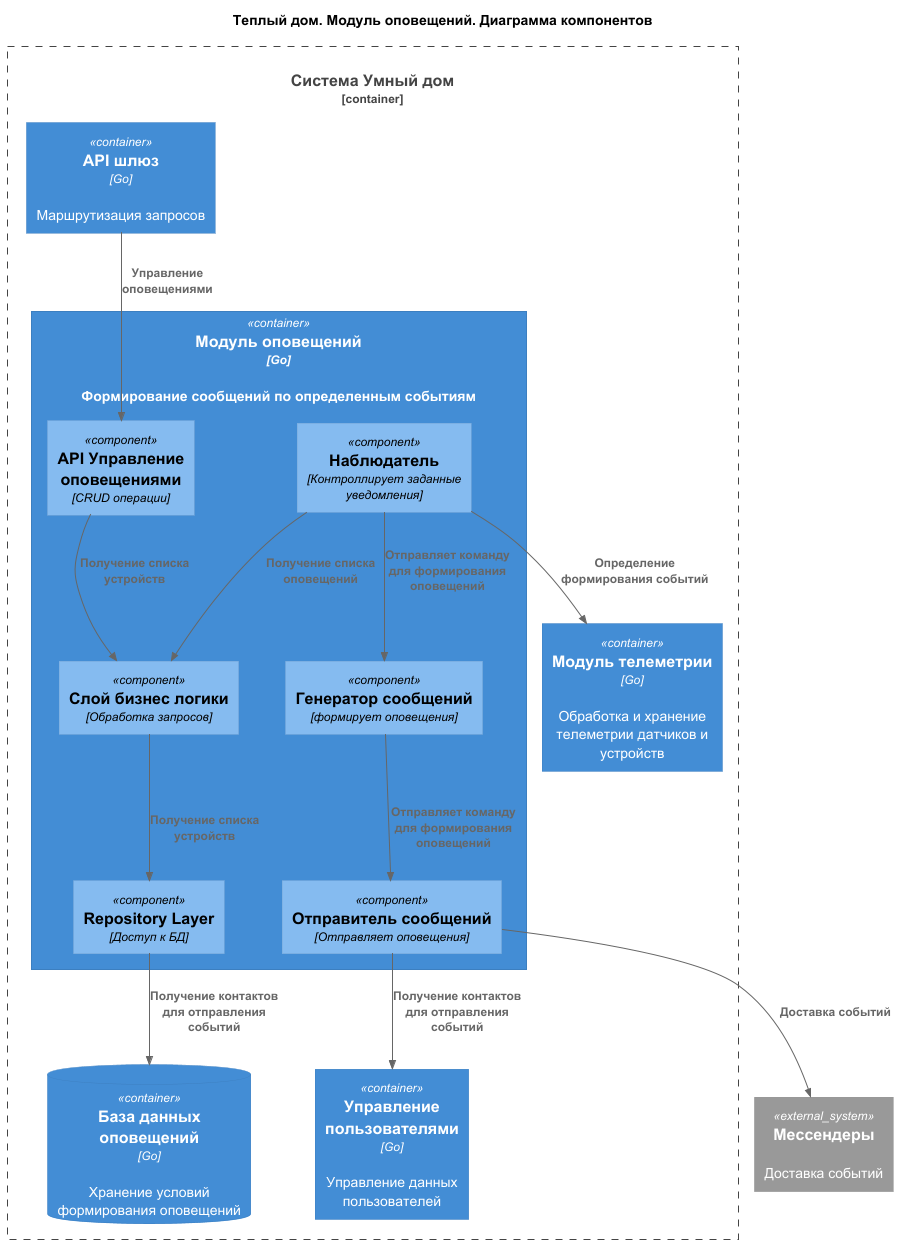

The diagram above was rendered by PlantUML. Its source (embedded in the PNG):
@startuml
title Теплый дом. Модуль оповещений. Диаграмма компонентов

top to bottom direction

!includeurl https://raw.githubusercontent.com/RicardoNiepel/C4-PlantUML/master/C4_Component.puml


Container_Boundary(SmartHouse, "Система Умный дом") {
  Container(GateWay, "API шлюз", "Go", "Маршрутизация запросов")
  Container(UserAccess, "Управление пользователями", "Go", "Управление данных пользователей")
  Container(Notification, "Модуль оповещений", "Go", "Формирование сообщений по определенным событиям")
  ContainerDb(NotificationDb, "База данных оповещений", "Go", "Хранение условий формирования оповещений")
  Container(Telemetry, "Модуль телеметрии", "Go", "Обработка и хранение телеметрии датчиков и устройств")
}

System_Ext(Messengers, "Мессендеры", "Доставка событий")

Container(Notification, "Модуль оповещений", "Go") {
  Component(ManageController, "API Управление оповещениями", "CRUD операции")
  Component(ServiceLayer, "Слой бизнес логики", "Обработка запросов")
  Component(Observer, "Наблюдатель", "Контроллирует заданные уведомления")
  Component(MessageGenerator, "Генератор сообщений", "формирует оповещения")
  Component(MessageSender, "Отправитель сообщений", "Отправляет оповещения")
  Component(RepositoryLayer, "Repository Layer", "Доступ к БД")
}

Rel(GateWay, ManageController, "Управление оповещениями")
Rel(Observer, Telemetry, "Определение формирования событий")
Rel(MessageSender, Messengers, "Доставка событий")
Rel(MessageSender, UserAccess, "Получение контактов для отправления событий")
Rel(ManageController, ServiceLayer, "Получение списка устройств")
Rel(ServiceLayer, RepositoryLayer, "Получение списка устройств")
Rel(RepositoryLayer, NotificationDb, "Получение контактов для отправления событий")
Rel(Observer, ServiceLayer, "Получение списка оповещений")
Rel(Observer, MessageGenerator, "Отправляет команду для формирования оповещений")
Rel(MessageGenerator, MessageSender, "Отправляет команду для формирования оповещений")
@enduml